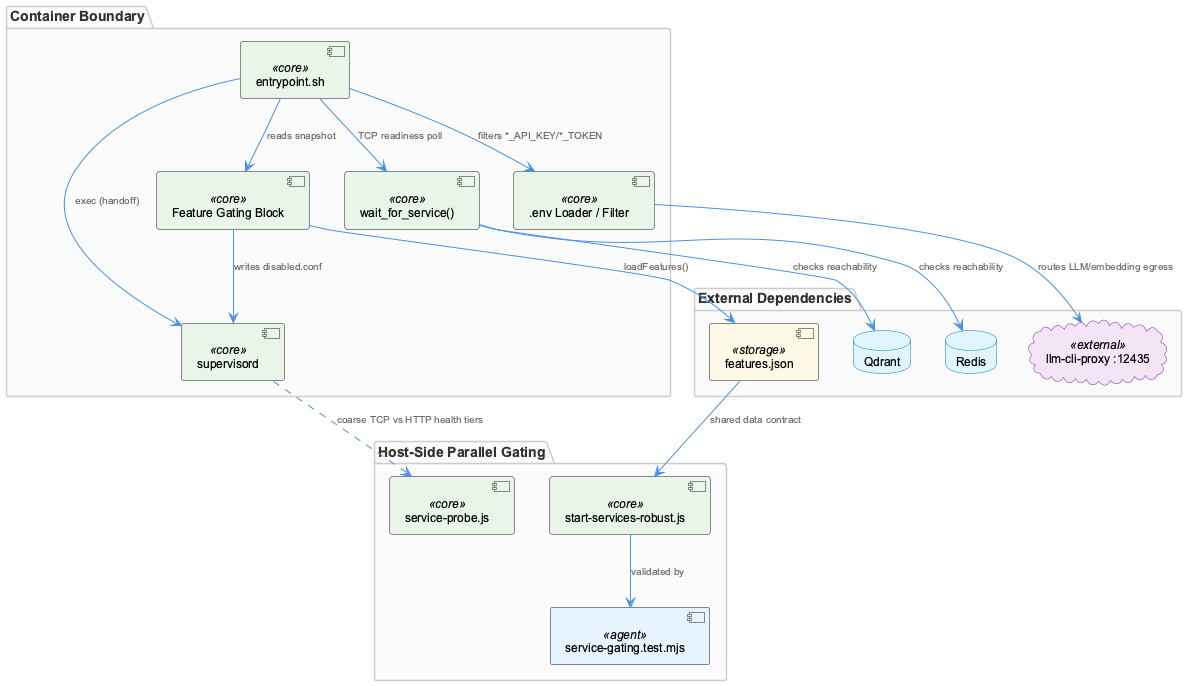

The diagram above was rendered by PlantUML. Its source (embedded in the PNG):
@startuml
!include _standard-style.puml

package "Container Boundary" {
  component "entrypoint.sh" as entry <<core>>
  component "wait_for_service()" as tcpcheck <<core>>
  component "Feature Gating Block" as featuregate <<core>>
  component ".env Loader / Filter" as envfilter <<core>>
  component "supervisord" as supervisord <<core>>
}

package "External Dependencies" {
  database "Qdrant" as qdrant
  database "Redis" as redis
  cloud "llm-cli-proxy :12435" as proxy <<external>>
  component "features.json" as featuresjson <<storage>>
}

package "Host-Side Parallel Gating" {
  component "start-services-robust.js" as hoststart <<core>>
  component "service-gating.test.mjs" as gatingtest <<agent>>
  component "service-probe.js" as probe <<core>>
}

entry --> tcpcheck : "TCP readiness poll"
tcpcheck --> qdrant : "checks reachability"
tcpcheck --> redis : "checks reachability"
entry --> featuregate : "reads snapshot"
featuregate --> featuresjson : "loadFeatures()"
featuregate --> supervisord : "writes disabled.conf"
entry --> envfilter : "filters *_API_KEY/*_TOKEN"
envfilter --> proxy : "routes LLM/embedding egress"
entry --> supervisord : "exec (handoff)"

featuresjson --> hoststart : "shared data contract"
hoststart --> gatingtest : "validated by"
supervisord ..> probe : "coarse TCP vs HTTP health tiers"

@enduml